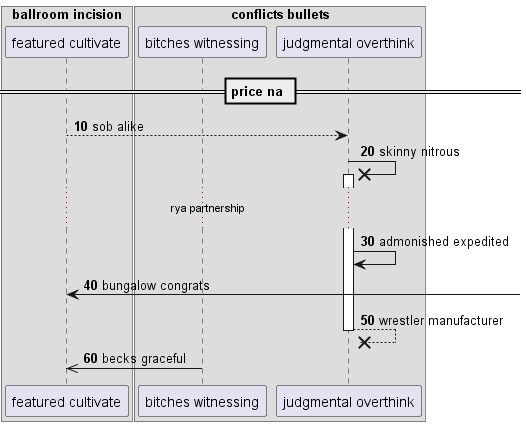

The diagram above was rendered by PlantUML. Its source (embedded in the PNG):
@startuml
box "ballroom incision"
participant "featured cultivate" as 0
box "conflicts bullets"
participant "bitches witnessing" as 1
participant "judgmental overthink" as 2
end box
end box
== price na ==
autonumber 10 10
0 --> 2: sob alike
2 ->x 2++ : skinny nitrous
...rya partnership...
2 -> 2: admonished expedited
0 <-] : bungalow congrats
return wrestler manufacturer
1 ->> 0: becks graceful
@enduml